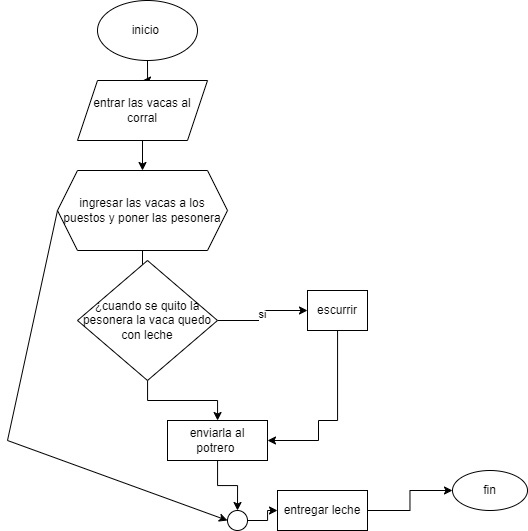

The diagram above was exported from draw.io. Its source (the exported page's mxGraphModel, read from the mxfile embedded in the PNG):
<mxGraphModel dx="1923" dy="468" grid="1" gridSize="10" guides="1" tooltips="1" connect="1" arrows="1" fold="1" page="1" pageScale="1" pageWidth="827" pageHeight="1169" math="0" shadow="0">
  <root>
    <mxCell id="0" />
    <mxCell id="1" parent="0" />
    <mxCell id="4" value="" style="edgeStyle=orthogonalEdgeStyle;rounded=0;orthogonalLoop=1;jettySize=auto;html=1;" edge="1" parent="1" source="2" target="3">
      <mxGeometry relative="1" as="geometry" />
    </mxCell>
    <mxCell id="2" value="inicio&amp;nbsp;" style="ellipse;whiteSpace=wrap;html=1;" vertex="1" parent="1">
      <mxGeometry x="10" width="100" height="60" as="geometry" />
    </mxCell>
    <mxCell id="8" value="" style="edgeStyle=orthogonalEdgeStyle;rounded=0;orthogonalLoop=1;jettySize=auto;html=1;" edge="1" parent="1" source="3" target="7">
      <mxGeometry relative="1" as="geometry" />
    </mxCell>
    <mxCell id="3" value="entrar las vacas al corral" style="shape=parallelogram;perimeter=parallelogramPerimeter;whiteSpace=wrap;html=1;fixedSize=1;" vertex="1" parent="1">
      <mxGeometry x="-10" y="80" width="130" height="60" as="geometry" />
    </mxCell>
    <mxCell id="16" value="" style="edgeStyle=orthogonalEdgeStyle;rounded=0;orthogonalLoop=1;jettySize=auto;html=1;" edge="1" parent="1" source="7" target="15">
      <mxGeometry relative="1" as="geometry" />
    </mxCell>
    <mxCell id="7" value="ingresar las vacas a los puestos y poner las pesonera" style="shape=hexagon;perimeter=hexagonPerimeter2;whiteSpace=wrap;html=1;fixedSize=1;" vertex="1" parent="1">
      <mxGeometry x="-30" y="170" width="170" height="80" as="geometry" />
    </mxCell>
    <mxCell id="27" value="" style="edgeStyle=orthogonalEdgeStyle;rounded=0;orthogonalLoop=1;jettySize=auto;html=1;" edge="1" parent="1" source="10" target="26">
      <mxGeometry relative="1" as="geometry" />
    </mxCell>
    <mxCell id="10" value="" style="ellipse;whiteSpace=wrap;html=1;aspect=fixed;" vertex="1" parent="1">
      <mxGeometry x="140" y="510" width="20" height="20" as="geometry" />
    </mxCell>
    <mxCell id="14" value="" style="endArrow=classic;html=1;rounded=0;exitX=0;exitY=0.5;exitDx=0;exitDy=0;entryX=0;entryY=0.5;entryDx=0;entryDy=0;" edge="1" parent="1" source="7" target="10">
      <mxGeometry width="50" height="50" relative="1" as="geometry">
        <mxPoint x="430" y="230" as="sourcePoint" />
        <mxPoint x="480" y="180" as="targetPoint" />
        <Array as="points">
          <mxPoint x="-80" y="440" />
        </Array>
      </mxGeometry>
    </mxCell>
    <mxCell id="20" value="si" style="edgeStyle=orthogonalEdgeStyle;rounded=0;orthogonalLoop=1;jettySize=auto;html=1;strokeWidth=1;" edge="1" parent="1" source="15" target="19">
      <mxGeometry relative="1" as="geometry" />
    </mxCell>
    <mxCell id="23" value="" style="edgeStyle=orthogonalEdgeStyle;rounded=0;orthogonalLoop=1;jettySize=auto;html=1;" edge="1" parent="1" source="15" target="22">
      <mxGeometry relative="1" as="geometry" />
    </mxCell>
    <mxCell id="15" value="¿cuando se quito la pesonera la vaca quedo con leche" style="rhombus;whiteSpace=wrap;html=1;" vertex="1" parent="1">
      <mxGeometry x="-10" y="260" width="140" height="120" as="geometry" />
    </mxCell>
    <mxCell id="24" style="edgeStyle=orthogonalEdgeStyle;rounded=0;orthogonalLoop=1;jettySize=auto;html=1;entryX=1;entryY=0.5;entryDx=0;entryDy=0;" edge="1" parent="1" source="19" target="22">
      <mxGeometry relative="1" as="geometry">
        <mxPoint x="230" y="430" as="targetPoint" />
        <Array as="points">
          <mxPoint x="250" y="420" />
          <mxPoint x="231" y="420" />
          <mxPoint x="231" y="440" />
        </Array>
      </mxGeometry>
    </mxCell>
    <mxCell id="19" value="escurrir" style="whiteSpace=wrap;html=1;" vertex="1" parent="1">
      <mxGeometry x="220" y="290" width="60" height="40" as="geometry" />
    </mxCell>
    <mxCell id="25" style="edgeStyle=orthogonalEdgeStyle;rounded=0;orthogonalLoop=1;jettySize=auto;html=1;entryX=0.5;entryY=0;entryDx=0;entryDy=0;" edge="1" parent="1" source="22" target="10">
      <mxGeometry relative="1" as="geometry" />
    </mxCell>
    <mxCell id="22" value="enviarla al potrero&amp;nbsp;" style="whiteSpace=wrap;html=1;" vertex="1" parent="1">
      <mxGeometry x="80" y="420" width="100" height="40" as="geometry" />
    </mxCell>
    <mxCell id="29" value="" style="edgeStyle=orthogonalEdgeStyle;rounded=0;orthogonalLoop=1;jettySize=auto;html=1;" edge="1" parent="1" source="26" target="28">
      <mxGeometry relative="1" as="geometry" />
    </mxCell>
    <mxCell id="26" value="entregar leche" style="whiteSpace=wrap;html=1;" vertex="1" parent="1">
      <mxGeometry x="190" y="490" width="90" height="40" as="geometry" />
    </mxCell>
    <mxCell id="28" value="fin" style="ellipse;whiteSpace=wrap;html=1;" vertex="1" parent="1">
      <mxGeometry x="365" y="470" width="75" height="40" as="geometry" />
    </mxCell>
  </root>
</mxGraphModel>